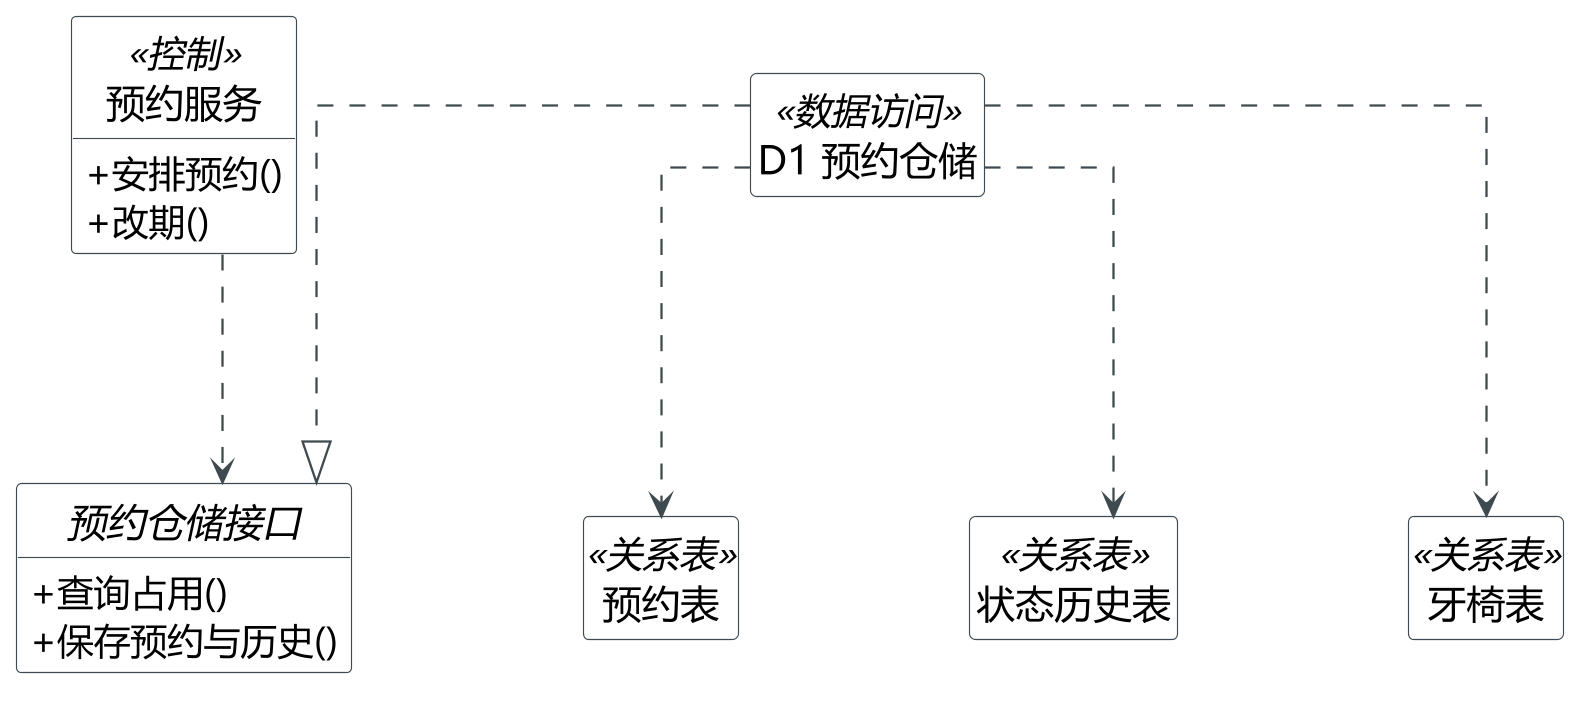

The diagram above was rendered by PlantUML. Its source (embedded in the PNG):
@startuml
skinparam backgroundColor white
skinparam shadowing false
skinparam dpi 220
skinparam defaultFontName "Microsoft YaHei"
skinparam defaultFontSize 16
skinparam classFontSize 17
skinparam classBorderColor #3F4A50
skinparam classBackgroundColor white
skinparam ArrowColor #3F4A50
skinparam linetype ortho
skinparam nodesep 100
skinparam ranksep 100
skinparam classAttributeIconSize 0
top to bottom direction
hide empty members
hide circle

class "预约服务" as Service <<控制>> {
  +安排预约()
  +改期()
}
interface "预约仓储接口" as Repository {
  +查询占用()
  +保存预约与历史()
}
class "D1 预约仓储" as Adapter <<数据访问>>
class "预约表" as Appointment <<关系表>>
class "状态历史表" as History <<关系表>>
class "牙椅表" as Chair <<关系表>>

Service ..> Repository
Adapter ..|> Repository
Adapter ..> Appointment
Adapter ..> History
Adapter ..> Chair
Service -[hidden]down- Repository
Repository -[hidden]down- Adapter
Appointment -[hidden]right- History
History -[hidden]right- Chair
Adapter -[hidden]down- History
@enduml